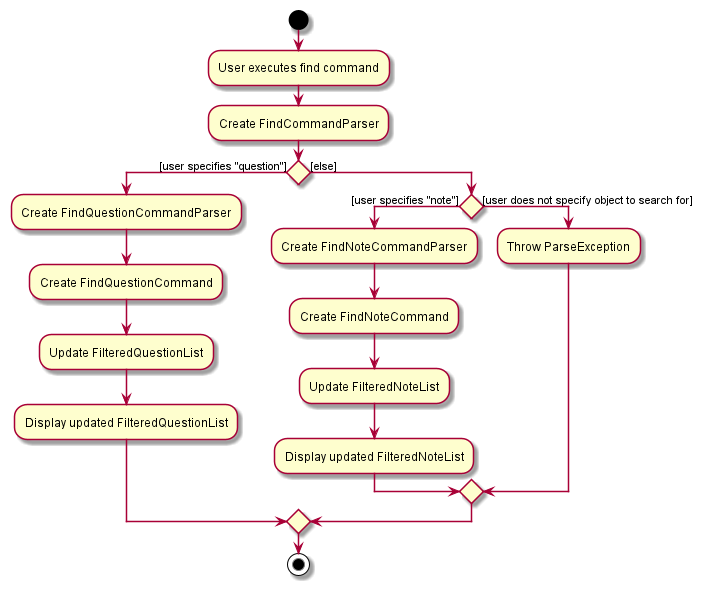

The diagram above was rendered by PlantUML. Its source (embedded in the PNG):
@startuml
start
:User executes find command;
:Create FindCommandParser;

'Since the beta syntax does not support placing the condition outside the
'diamond we place it as the true branch instead.

if () then ([user specifies "question"])
    :Create FindQuestionCommandParser;
    :Create FindQuestionCommand;
    :Update FilteredQuestionList;
    :Display updated FilteredQuestionList;
else ([else])
    if() then ([user specifies "note"])
        :Create FindNoteCommandParser;
        :Create FindNoteCommand;
        :Update FilteredNoteList;
        :Display updated FilteredNoteList;
    else([user does not specify object to search for])
        :Throw ParseException;
    endif
endif
stop
@enduml